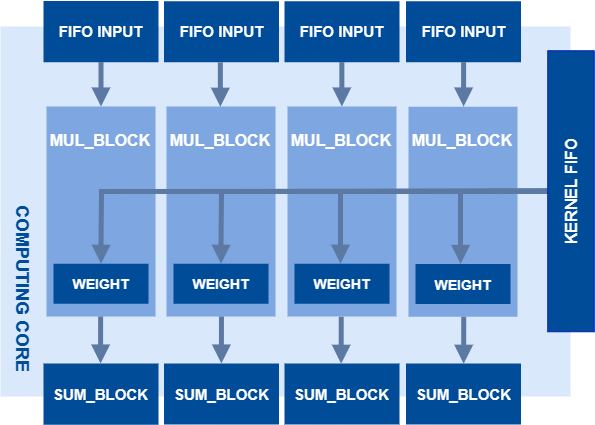

The diagram above was exported from draw.io. Its source (the exported page's mxGraphModel, read from the mxfile embedded in the PNG):
<mxGraphModel dx="1387" dy="834" grid="1" gridSize="10" guides="1" tooltips="1" connect="1" arrows="1" fold="1" page="1" pageScale="1" pageWidth="827" pageHeight="1169" math="0" shadow="0">
  <root>
    <mxCell id="0" />
    <mxCell id="1" parent="0" />
    <mxCell id="oxaYwwf3Nfk7rPk_e6Hq-1" value="" style="rounded=0;whiteSpace=wrap;html=1;strokeColor=none;fillColor=#dae8fc;" vertex="1" parent="1">
      <mxGeometry x="150" y="380" width="570" height="370" as="geometry" />
    </mxCell>
    <mxCell id="oxaYwwf3Nfk7rPk_e6Hq-2" value="" style="rounded=0;whiteSpace=wrap;html=1;strokeColor=none;fillColor=#7EA6E0;" vertex="1" parent="1">
      <mxGeometry x="196" y="460" width="109" height="210" as="geometry" />
    </mxCell>
    <mxCell id="oxaYwwf3Nfk7rPk_e6Hq-3" value="&lt;font size=&quot;1&quot; style=&quot;&quot;&gt;&lt;b style=&quot;font-size: 16px;&quot;&gt;MUL_BLOCK&lt;/b&gt;&lt;/font&gt;" style="text;html=1;strokeColor=none;fillColor=none;align=center;verticalAlign=middle;whiteSpace=wrap;rounded=0;fontSize=13;fontColor=#FFFFFF;" vertex="1" parent="1">
      <mxGeometry x="225" y="479" width="50" height="30" as="geometry" />
    </mxCell>
    <mxCell id="oxaYwwf3Nfk7rPk_e6Hq-4" value="" style="rounded=0;whiteSpace=wrap;html=1;strokeColor=none;fillColor=#7EA6E0;" vertex="1" parent="1">
      <mxGeometry x="316" y="460" width="109" height="210" as="geometry" />
    </mxCell>
    <mxCell id="oxaYwwf3Nfk7rPk_e6Hq-5" value="&lt;font size=&quot;1&quot; style=&quot;&quot;&gt;&lt;b style=&quot;font-size: 16px;&quot;&gt;MUL_BLOCK&lt;/b&gt;&lt;/font&gt;" style="text;html=1;strokeColor=none;fillColor=none;align=center;verticalAlign=middle;whiteSpace=wrap;rounded=0;fontSize=13;fontColor=#FFFFFF;" vertex="1" parent="1">
      <mxGeometry x="345" y="479" width="50" height="30" as="geometry" />
    </mxCell>
    <mxCell id="oxaYwwf3Nfk7rPk_e6Hq-6" value="" style="rounded=0;whiteSpace=wrap;html=1;strokeColor=none;fillColor=#7EA6E0;" vertex="1" parent="1">
      <mxGeometry x="437" y="460" width="109" height="210" as="geometry" />
    </mxCell>
    <mxCell id="oxaYwwf3Nfk7rPk_e6Hq-7" value="&lt;font size=&quot;1&quot; style=&quot;&quot;&gt;&lt;b style=&quot;font-size: 16px;&quot;&gt;MUL_BLOCK&lt;/b&gt;&lt;/font&gt;" style="text;html=1;strokeColor=none;fillColor=none;align=center;verticalAlign=middle;whiteSpace=wrap;rounded=0;fontSize=13;fontColor=#FFFFFF;" vertex="1" parent="1">
      <mxGeometry x="466" y="479" width="50" height="30" as="geometry" />
    </mxCell>
    <mxCell id="oxaYwwf3Nfk7rPk_e6Hq-8" value="" style="rounded=0;whiteSpace=wrap;html=1;strokeColor=none;fillColor=#7EA6E0;" vertex="1" parent="1">
      <mxGeometry x="558" y="460.25" width="109" height="210" as="geometry" />
    </mxCell>
    <mxCell id="oxaYwwf3Nfk7rPk_e6Hq-9" value="&lt;font size=&quot;1&quot; style=&quot;&quot;&gt;&lt;b style=&quot;font-size: 16px;&quot;&gt;MUL_BLOCK&lt;/b&gt;&lt;/font&gt;" style="text;html=1;strokeColor=none;fillColor=none;align=center;verticalAlign=middle;whiteSpace=wrap;rounded=0;fontSize=13;fontColor=#FFFFFF;" vertex="1" parent="1">
      <mxGeometry x="587" y="479.25" width="50" height="30" as="geometry" />
    </mxCell>
    <mxCell id="oxaYwwf3Nfk7rPk_e6Hq-10" value="" style="endArrow=block;html=1;rounded=0;strokeColor=#5C79A3;strokeWidth=5;fontSize=15;fontColor=#FFFFFF;entryX=0.5;entryY=0;entryDx=0;entryDy=0;endFill=1;exitX=0.5;exitY=0;exitDx=0;exitDy=0;" edge="1" parent="1" source="oxaYwwf3Nfk7rPk_e6Hq-30">
      <mxGeometry width="50" height="50" relative="1" as="geometry">
        <mxPoint x="710" y="480" as="sourcePoint" />
        <mxPoint x="250.5" y="617.25" as="targetPoint" />
        <Array as="points">
          <mxPoint x="251" y="545" />
        </Array>
      </mxGeometry>
    </mxCell>
    <mxCell id="oxaYwwf3Nfk7rPk_e6Hq-11" value="&lt;font color=&quot;#ffffff&quot; style=&quot;&quot;&gt;&lt;font size=&quot;1&quot; style=&quot;&quot;&gt;&lt;b style=&quot;font-size: 15px;&quot;&gt;SUM_BLOCK&lt;/b&gt;&lt;/font&gt;&lt;br&gt;&lt;/font&gt;" style="rounded=0;whiteSpace=wrap;html=1;fillColor=#004C99;strokeColor=none;" vertex="1" parent="1">
      <mxGeometry x="313.5" y="717" width="115" height="61" as="geometry" />
    </mxCell>
    <mxCell id="oxaYwwf3Nfk7rPk_e6Hq-12" value="&lt;font color=&quot;#ffffff&quot; style=&quot;&quot;&gt;&lt;font size=&quot;1&quot; style=&quot;&quot;&gt;&lt;b style=&quot;font-size: 15px;&quot;&gt;SUM_BLOCK&lt;/b&gt;&lt;/font&gt;&lt;br&gt;&lt;/font&gt;" style="rounded=0;whiteSpace=wrap;html=1;fillColor=#004C99;strokeColor=none;" vertex="1" parent="1">
      <mxGeometry x="434" y="717" width="115" height="61" as="geometry" />
    </mxCell>
    <mxCell id="oxaYwwf3Nfk7rPk_e6Hq-13" value="&lt;font color=&quot;#ffffff&quot; style=&quot;&quot;&gt;&lt;font size=&quot;1&quot; style=&quot;&quot;&gt;&lt;b style=&quot;font-size: 15px;&quot;&gt;SUM_BLOCK&lt;/b&gt;&lt;/font&gt;&lt;br&gt;&lt;/font&gt;" style="rounded=0;whiteSpace=wrap;html=1;fillColor=#004C99;strokeColor=none;" vertex="1" parent="1">
      <mxGeometry x="555.5" y="717" width="115" height="61" as="geometry" />
    </mxCell>
    <mxCell id="oxaYwwf3Nfk7rPk_e6Hq-14" value="&lt;font color=&quot;#ffffff&quot; style=&quot;&quot;&gt;&lt;font size=&quot;1&quot; style=&quot;&quot;&gt;&lt;b style=&quot;font-size: 15px;&quot;&gt;SUM_BLOCK&lt;/b&gt;&lt;/font&gt;&lt;br&gt;&lt;/font&gt;" style="rounded=0;whiteSpace=wrap;html=1;fillColor=#004C99;strokeColor=none;" vertex="1" parent="1">
      <mxGeometry x="193" y="717" width="115" height="61.25" as="geometry" />
    </mxCell>
    <mxCell id="oxaYwwf3Nfk7rPk_e6Hq-15" value="" style="endArrow=block;html=1;rounded=0;strokeColor=#5C79A3;strokeWidth=5;fontSize=15;fontColor=#FFFFFF;entryX=0.5;entryY=0;entryDx=0;entryDy=0;endFill=1;exitX=0.5;exitY=0;exitDx=0;exitDy=0;" edge="1" parent="1">
      <mxGeometry width="50" height="50" relative="1" as="geometry">
        <mxPoint x="707.75" y="544.5000000000002" as="sourcePoint" />
        <mxPoint x="370.5" y="617.25" as="targetPoint" />
        <Array as="points">
          <mxPoint x="371" y="545" />
        </Array>
      </mxGeometry>
    </mxCell>
    <mxCell id="oxaYwwf3Nfk7rPk_e6Hq-16" value="" style="endArrow=block;html=1;rounded=0;strokeColor=#5C79A3;strokeWidth=5;fontSize=15;fontColor=#FFFFFF;entryX=0.484;entryY=-0.002;entryDx=0;entryDy=0;endFill=1;exitX=0.5;exitY=0;exitDx=0;exitDy=0;entryPerimeter=0;" edge="1" parent="1">
      <mxGeometry width="50" height="50" relative="1" as="geometry">
        <mxPoint x="707.75" y="544.5000000000002" as="sourcePoint" />
        <mxPoint x="489.98" y="617.1700000000001" as="targetPoint" />
        <Array as="points">
          <mxPoint x="490" y="545" />
        </Array>
      </mxGeometry>
    </mxCell>
    <mxCell id="oxaYwwf3Nfk7rPk_e6Hq-17" value="" style="endArrow=block;html=1;rounded=0;strokeColor=#5C79A3;strokeWidth=5;fontSize=15;fontColor=#FFFFFF;entryX=0.475;entryY=-0.002;entryDx=0;entryDy=0;endFill=1;exitX=0.5;exitY=0;exitDx=0;exitDy=0;entryPerimeter=0;" edge="1" parent="1">
      <mxGeometry width="50" height="50" relative="1" as="geometry">
        <mxPoint x="707.75" y="544.5000000000002" as="sourcePoint" />
        <mxPoint x="610.1250000000005" y="617.4200000000001" as="targetPoint" />
        <Array as="points">
          <mxPoint x="610" y="545" />
        </Array>
      </mxGeometry>
    </mxCell>
    <mxCell id="oxaYwwf3Nfk7rPk_e6Hq-18" value="" style="endArrow=block;html=1;rounded=0;strokeColor=#5C79A3;strokeWidth=5;fontSize=16;fontColor=#FFFFFF;endFill=1;exitX=0.5;exitY=1;exitDx=0;exitDy=0;entryX=0.5;entryY=0;entryDx=0;entryDy=0;" edge="1" parent="1" source="oxaYwwf3Nfk7rPk_e6Hq-25" target="oxaYwwf3Nfk7rPk_e6Hq-2">
      <mxGeometry width="50" height="50" relative="1" as="geometry">
        <mxPoint x="250" y="420" as="sourcePoint" />
        <mxPoint x="250" y="460" as="targetPoint" />
      </mxGeometry>
    </mxCell>
    <mxCell id="oxaYwwf3Nfk7rPk_e6Hq-19" value="" style="endArrow=block;html=1;rounded=0;strokeColor=#5C79A3;strokeWidth=5;fontSize=16;fontColor=#FFFFFF;endFill=1;exitX=0.5;exitY=1;exitDx=0;exitDy=0;entryX=0.5;entryY=0;entryDx=0;entryDy=0;" edge="1" parent="1">
      <mxGeometry width="50" height="50" relative="1" as="geometry">
        <mxPoint x="369.84000000000015" y="416" as="sourcePoint" />
        <mxPoint x="369.84000000000015" y="460.25" as="targetPoint" />
      </mxGeometry>
    </mxCell>
    <mxCell id="oxaYwwf3Nfk7rPk_e6Hq-20" value="" style="endArrow=block;html=1;rounded=0;strokeColor=#5C79A3;strokeWidth=5;fontSize=16;fontColor=#FFFFFF;endFill=1;exitX=0.5;exitY=1;exitDx=0;exitDy=0;entryX=0.5;entryY=0;entryDx=0;entryDy=0;" edge="1" parent="1">
      <mxGeometry width="50" height="50" relative="1" as="geometry">
        <mxPoint x="491.3400000000006" y="415.7500000000002" as="sourcePoint" />
        <mxPoint x="491.3400000000006" y="460" as="targetPoint" />
      </mxGeometry>
    </mxCell>
    <mxCell id="oxaYwwf3Nfk7rPk_e6Hq-21" value="" style="endArrow=block;html=1;rounded=0;strokeColor=#5C79A3;strokeWidth=5;fontSize=16;fontColor=#FFFFFF;endFill=1;exitX=0.5;exitY=1;exitDx=0;exitDy=0;entryX=0.5;entryY=0;entryDx=0;entryDy=0;" edge="1" parent="1">
      <mxGeometry width="50" height="50" relative="1" as="geometry">
        <mxPoint x="613.1000000000004" y="415.7500000000002" as="sourcePoint" />
        <mxPoint x="613.1000000000004" y="460" as="targetPoint" />
      </mxGeometry>
    </mxCell>
    <mxCell id="oxaYwwf3Nfk7rPk_e6Hq-22" value="&lt;b style=&quot;color: rgb(255, 255, 255); font-size: 15px;&quot;&gt;FIFO INPUT&lt;/b&gt;&lt;font color=&quot;#ffffff&quot; style=&quot;&quot;&gt;&lt;br&gt;&lt;/font&gt;" style="rounded=0;whiteSpace=wrap;html=1;fillColor=#004C99;strokeColor=none;" vertex="1" parent="1">
      <mxGeometry x="555.5" y="354.75" width="115" height="61" as="geometry" />
    </mxCell>
    <mxCell id="oxaYwwf3Nfk7rPk_e6Hq-23" value="&lt;b style=&quot;color: rgb(255, 255, 255); font-size: 15px;&quot;&gt;FIFO INPUT&lt;/b&gt;&lt;font color=&quot;#ffffff&quot; style=&quot;&quot;&gt;&lt;br&gt;&lt;/font&gt;" style="rounded=0;whiteSpace=wrap;html=1;fillColor=#004C99;strokeColor=none;" vertex="1" parent="1">
      <mxGeometry x="434" y="354.75" width="115" height="61" as="geometry" />
    </mxCell>
    <mxCell id="oxaYwwf3Nfk7rPk_e6Hq-24" value="&lt;b style=&quot;color: rgb(255, 255, 255); font-size: 15px;&quot;&gt;FIFO INPUT&lt;/b&gt;&lt;font color=&quot;#ffffff&quot; style=&quot;&quot;&gt;&lt;br&gt;&lt;/font&gt;" style="rounded=0;whiteSpace=wrap;html=1;fillColor=#004C99;strokeColor=none;" vertex="1" parent="1">
      <mxGeometry x="313.5" y="354.75" width="115" height="61" as="geometry" />
    </mxCell>
    <mxCell id="oxaYwwf3Nfk7rPk_e6Hq-25" value="&lt;font color=&quot;#ffffff&quot; style=&quot;&quot;&gt;&lt;span style=&quot;font-size: 15px;&quot;&gt;&lt;b&gt;FIFO INPUT&lt;/b&gt;&lt;/span&gt;&lt;br&gt;&lt;/font&gt;" style="rounded=0;whiteSpace=wrap;html=1;fillColor=#004C99;strokeColor=none;" vertex="1" parent="1">
      <mxGeometry x="193" y="354.5" width="115" height="61.25" as="geometry" />
    </mxCell>
    <mxCell id="oxaYwwf3Nfk7rPk_e6Hq-26" value="" style="endArrow=block;html=1;rounded=0;strokeColor=#5C79A3;strokeWidth=5;fontSize=16;fontColor=#FFFFFF;endFill=1;exitX=0.5;exitY=1;exitDx=0;exitDy=0;entryX=0.496;entryY=0;entryDx=0;entryDy=0;entryPerimeter=0;" edge="1" parent="1" target="oxaYwwf3Nfk7rPk_e6Hq-14">
      <mxGeometry width="50" height="50" relative="1" as="geometry">
        <mxPoint x="250.13999999999987" y="670" as="sourcePoint" />
        <mxPoint x="250.14000000000044" y="714.25" as="targetPoint" />
      </mxGeometry>
    </mxCell>
    <mxCell id="oxaYwwf3Nfk7rPk_e6Hq-27" value="" style="endArrow=block;html=1;rounded=0;strokeColor=#5C79A3;strokeWidth=5;fontSize=16;fontColor=#FFFFFF;endFill=1;exitX=0.5;exitY=1;exitDx=0;exitDy=0;entryX=0.496;entryY=0;entryDx=0;entryDy=0;entryPerimeter=0;" edge="1" parent="1">
      <mxGeometry width="50" height="50" relative="1" as="geometry">
        <mxPoint x="370.9600000000005" y="670" as="sourcePoint" />
        <mxPoint x="370.8599999999997" y="717" as="targetPoint" />
      </mxGeometry>
    </mxCell>
    <mxCell id="oxaYwwf3Nfk7rPk_e6Hq-28" value="" style="endArrow=block;html=1;rounded=0;strokeColor=#5C79A3;strokeWidth=5;fontSize=16;fontColor=#FFFFFF;endFill=1;exitX=0.5;exitY=1;exitDx=0;exitDy=0;entryX=0.496;entryY=0;entryDx=0;entryDy=0;entryPerimeter=0;" edge="1" parent="1">
      <mxGeometry width="50" height="50" relative="1" as="geometry">
        <mxPoint x="490.7399999999998" y="670.25" as="sourcePoint" />
        <mxPoint x="490.6399999999999" y="717.25" as="targetPoint" />
      </mxGeometry>
    </mxCell>
    <mxCell id="oxaYwwf3Nfk7rPk_e6Hq-29" value="" style="endArrow=block;html=1;rounded=0;strokeColor=#5C79A3;strokeWidth=5;fontSize=16;fontColor=#FFFFFF;endFill=1;exitX=0.5;exitY=1;exitDx=0;exitDy=0;entryX=0.496;entryY=0;entryDx=0;entryDy=0;entryPerimeter=0;" edge="1" parent="1">
      <mxGeometry width="50" height="50" relative="1" as="geometry">
        <mxPoint x="613.2399999999998" y="670.25" as="sourcePoint" />
        <mxPoint x="613.1399999999999" y="717.25" as="targetPoint" />
      </mxGeometry>
    </mxCell>
    <mxCell id="oxaYwwf3Nfk7rPk_e6Hq-30" value="&lt;font size=&quot;1&quot; color=&quot;#ffffff&quot; style=&quot;&quot;&gt;&lt;b style=&quot;font-size: 16px;&quot;&gt;KERNEL FIFO&lt;/b&gt;&lt;/font&gt;" style="rounded=0;whiteSpace=wrap;html=1;rotation=-90;strokeColor=#001DBC;fillColor=#004C99;fontColor=#ffffff;" vertex="1" parent="1">
      <mxGeometry x="580" y="521.5" width="281" height="46.5" as="geometry" />
    </mxCell>
    <mxCell id="OdK7HqmnDIAbwnyDvaE7-1" value="&lt;font style=&quot;font-size: 14px;&quot;&gt;&lt;b&gt;WEIGHT&lt;/b&gt;&lt;/font&gt;" style="rounded=0;whiteSpace=wrap;html=1;fontSize=16;fontColor=#FFFFFF;fillColor=#004C99;strokeColor=none;" vertex="1" parent="1">
      <mxGeometry x="203" y="617.25" width="95" height="40" as="geometry" />
    </mxCell>
    <mxCell id="OdK7HqmnDIAbwnyDvaE7-2" value="&lt;font style=&quot;font-size: 14px;&quot;&gt;&lt;b&gt;WEIGHT&lt;/b&gt;&lt;/font&gt;" style="rounded=0;whiteSpace=wrap;html=1;fontSize=16;fontColor=#FFFFFF;fillColor=#004C99;strokeColor=none;" vertex="1" parent="1">
      <mxGeometry x="323" y="617.25" width="95" height="40" as="geometry" />
    </mxCell>
    <mxCell id="OdK7HqmnDIAbwnyDvaE7-3" value="&lt;font style=&quot;font-size: 14px;&quot;&gt;&lt;b&gt;WEIGHT&lt;/b&gt;&lt;/font&gt;" style="rounded=0;whiteSpace=wrap;html=1;fontSize=16;fontColor=#FFFFFF;fillColor=#004C99;strokeColor=none;" vertex="1" parent="1">
      <mxGeometry x="444" y="617.25" width="95" height="40" as="geometry" />
    </mxCell>
    <mxCell id="OdK7HqmnDIAbwnyDvaE7-4" value="&lt;font style=&quot;font-size: 14px;&quot;&gt;&lt;b&gt;WEIGHT&lt;/b&gt;&lt;/font&gt;" style="rounded=0;whiteSpace=wrap;html=1;fontSize=16;fontColor=#FFFFFF;fillColor=#004C99;strokeColor=none;" vertex="1" parent="1">
      <mxGeometry x="565" y="617.5" width="95" height="40" as="geometry" />
    </mxCell>
    <mxCell id="DgNvAJDbN5sKwXzG7DNr-1" value="&lt;font size=&quot;1&quot; color=&quot;#004c99&quot; style=&quot;&quot;&gt;&lt;b style=&quot;font-size: 18px;&quot;&gt;COMPUTING CORE&lt;/b&gt;&lt;/font&gt;" style="text;html=1;strokeColor=none;fillColor=none;align=center;verticalAlign=middle;whiteSpace=wrap;rounded=0;rotation=90;" vertex="1" parent="1">
      <mxGeometry x="70" y="627.5" width="205" height="30" as="geometry" />
    </mxCell>
  </root>
</mxGraphModel>